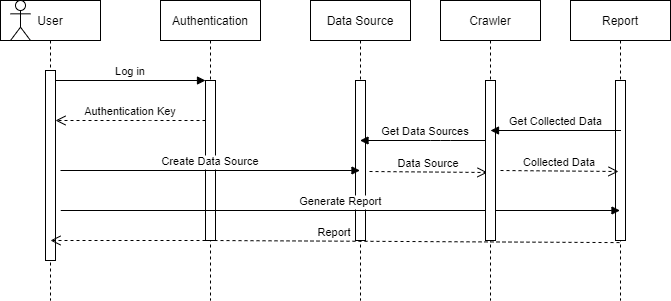

The diagram above was exported from draw.io. Its source (the exported page's mxGraphModel, read from the mxfile embedded in the PNG):
<mxGraphModel dx="1422" dy="798" grid="1" gridSize="10" guides="1" tooltips="1" connect="1" arrows="1" fold="1" page="1" pageScale="1" pageWidth="1100" pageHeight="850" math="0" shadow="0">
  <root>
    <mxCell id="0" />
    <mxCell id="1" parent="0" />
    <mxCell id="3nuBFxr9cyL0pnOWT2aG-1" value="User" style="shape=umlLifeline;perimeter=lifelinePerimeter;container=1;collapsible=0;recursiveResize=0;rounded=0;shadow=0;strokeWidth=1;" parent="1" vertex="1">
      <mxGeometry x="240" y="330" width="100" height="300" as="geometry" />
    </mxCell>
    <mxCell id="3nuBFxr9cyL0pnOWT2aG-2" value="" style="points=[];perimeter=orthogonalPerimeter;rounded=0;shadow=0;strokeWidth=1;" parent="3nuBFxr9cyL0pnOWT2aG-1" vertex="1">
      <mxGeometry x="45" y="70" width="10" height="190" as="geometry" />
    </mxCell>
    <mxCell id="t842VUW2hKfpiyp4bS6o-21" value="" style="shape=umlActor;verticalLabelPosition=bottom;verticalAlign=top;html=1;outlineConnect=0;" parent="3nuBFxr9cyL0pnOWT2aG-1" vertex="1">
      <mxGeometry x="10" width="20" height="40" as="geometry" />
    </mxCell>
    <mxCell id="3nuBFxr9cyL0pnOWT2aG-5" value="Authentication" style="shape=umlLifeline;perimeter=lifelinePerimeter;container=1;collapsible=0;recursiveResize=0;rounded=0;shadow=0;strokeWidth=1;" parent="1" vertex="1">
      <mxGeometry x="400" y="330" width="100" height="300" as="geometry" />
    </mxCell>
    <mxCell id="3nuBFxr9cyL0pnOWT2aG-6" value="" style="points=[];perimeter=orthogonalPerimeter;rounded=0;shadow=0;strokeWidth=1;" parent="3nuBFxr9cyL0pnOWT2aG-5" vertex="1">
      <mxGeometry x="45" y="80" width="10" height="160" as="geometry" />
    </mxCell>
    <mxCell id="3nuBFxr9cyL0pnOWT2aG-7" value="Authentication Key" style="verticalAlign=bottom;endArrow=open;dashed=1;endSize=8;shadow=0;strokeWidth=1;" parent="1" source="3nuBFxr9cyL0pnOWT2aG-6" target="3nuBFxr9cyL0pnOWT2aG-2" edge="1">
      <mxGeometry relative="1" as="geometry">
        <mxPoint x="375" y="486" as="targetPoint" />
        <Array as="points">
          <mxPoint x="380" y="450" />
        </Array>
        <mxPoint as="offset" />
      </mxGeometry>
    </mxCell>
    <mxCell id="3nuBFxr9cyL0pnOWT2aG-8" value="Log in" style="verticalAlign=bottom;endArrow=block;entryX=0;entryY=0;shadow=0;strokeWidth=1;" parent="1" source="3nuBFxr9cyL0pnOWT2aG-2" target="3nuBFxr9cyL0pnOWT2aG-6" edge="1">
      <mxGeometry relative="1" as="geometry">
        <mxPoint x="375" y="410" as="sourcePoint" />
      </mxGeometry>
    </mxCell>
    <mxCell id="t842VUW2hKfpiyp4bS6o-11" value="Data Source" style="shape=umlLifeline;perimeter=lifelinePerimeter;container=1;collapsible=0;recursiveResize=0;rounded=0;shadow=0;strokeWidth=1;" parent="1" vertex="1">
      <mxGeometry x="550" y="330" width="100" height="300" as="geometry" />
    </mxCell>
    <mxCell id="t842VUW2hKfpiyp4bS6o-12" value="" style="points=[];perimeter=orthogonalPerimeter;rounded=0;shadow=0;strokeWidth=1;" parent="t842VUW2hKfpiyp4bS6o-11" vertex="1">
      <mxGeometry x="45" y="80" width="10" height="160" as="geometry" />
    </mxCell>
    <mxCell id="t842VUW2hKfpiyp4bS6o-13" value="Report" style="shape=umlLifeline;perimeter=lifelinePerimeter;container=1;collapsible=0;recursiveResize=0;rounded=0;shadow=0;strokeWidth=1;" parent="1" vertex="1">
      <mxGeometry x="810" y="330" width="100" height="300" as="geometry" />
    </mxCell>
    <mxCell id="t842VUW2hKfpiyp4bS6o-14" value="" style="points=[];perimeter=orthogonalPerimeter;rounded=0;shadow=0;strokeWidth=1;" parent="t842VUW2hKfpiyp4bS6o-13" vertex="1">
      <mxGeometry x="45" y="80" width="10" height="160" as="geometry" />
    </mxCell>
    <mxCell id="t842VUW2hKfpiyp4bS6o-15" value="Create Data Source" style="verticalAlign=bottom;endArrow=block;shadow=0;strokeWidth=1;" parent="1" target="t842VUW2hKfpiyp4bS6o-11" edge="1">
      <mxGeometry relative="1" as="geometry">
        <mxPoint x="300" y="500" as="sourcePoint" />
        <mxPoint x="450" y="500" as="targetPoint" />
      </mxGeometry>
    </mxCell>
    <mxCell id="t842VUW2hKfpiyp4bS6o-16" value="Generate Report" style="verticalAlign=bottom;endArrow=block;shadow=0;strokeWidth=1;" parent="1" target="t842VUW2hKfpiyp4bS6o-13" edge="1">
      <mxGeometry relative="1" as="geometry">
        <mxPoint x="300.25" y="540" as="sourcePoint" />
        <mxPoint x="599.75" y="540" as="targetPoint" />
      </mxGeometry>
    </mxCell>
    <mxCell id="t842VUW2hKfpiyp4bS6o-17" value="Report" style="verticalAlign=bottom;endArrow=open;dashed=1;endSize=8;shadow=0;strokeWidth=1;exitX=0.49;exitY=0.807;exitDx=0;exitDy=0;exitPerimeter=0;" parent="1" source="t842VUW2hKfpiyp4bS6o-13" edge="1">
      <mxGeometry relative="1" as="geometry">
        <mxPoint x="290" y="570" as="targetPoint" />
        <mxPoint x="455" y="460" as="sourcePoint" />
        <Array as="points">
          <mxPoint x="450" y="570" />
        </Array>
        <mxPoint as="offset" />
      </mxGeometry>
    </mxCell>
    <mxCell id="t842VUW2hKfpiyp4bS6o-18" value="Get Data Sources" style="verticalAlign=bottom;endArrow=block;shadow=0;strokeWidth=1;" parent="1" target="t842VUW2hKfpiyp4bS6o-11" edge="1">
      <mxGeometry relative="1" as="geometry">
        <mxPoint x="730" y="470" as="sourcePoint" />
        <mxPoint x="760" y="479.5" as="targetPoint" />
        <Array as="points">
          <mxPoint x="680" y="470" />
        </Array>
      </mxGeometry>
    </mxCell>
    <mxCell id="t842VUW2hKfpiyp4bS6o-19" value="Data Source" style="verticalAlign=bottom;endArrow=open;dashed=1;endSize=8;shadow=0;strokeWidth=1;entryX=0.2;entryY=0.575;entryDx=0;entryDy=0;entryPerimeter=0;" parent="1" target="pFVEjbxnJlf2W2SJrP0B-2" edge="1">
      <mxGeometry relative="1" as="geometry">
        <mxPoint x="305" y="460" as="targetPoint" />
        <mxPoint x="609" y="501" as="sourcePoint" />
        <Array as="points" />
        <mxPoint as="offset" />
      </mxGeometry>
    </mxCell>
    <mxCell id="pFVEjbxnJlf2W2SJrP0B-1" value="Crawler" style="shape=umlLifeline;perimeter=lifelinePerimeter;container=1;collapsible=0;recursiveResize=0;rounded=0;shadow=0;strokeWidth=1;" vertex="1" parent="1">
      <mxGeometry x="680" y="330" width="100" height="300" as="geometry" />
    </mxCell>
    <mxCell id="pFVEjbxnJlf2W2SJrP0B-2" value="" style="points=[];perimeter=orthogonalPerimeter;rounded=0;shadow=0;strokeWidth=1;" vertex="1" parent="pFVEjbxnJlf2W2SJrP0B-1">
      <mxGeometry x="45" y="80" width="10" height="160" as="geometry" />
    </mxCell>
    <mxCell id="pFVEjbxnJlf2W2SJrP0B-3" value="Get Collected Data" style="verticalAlign=bottom;endArrow=block;shadow=0;strokeWidth=1;" edge="1" parent="1">
      <mxGeometry relative="1" as="geometry">
        <mxPoint x="860.5" y="460" as="sourcePoint" />
        <mxPoint x="730" y="460" as="targetPoint" />
        <Array as="points">
          <mxPoint x="810.5" y="460" />
        </Array>
      </mxGeometry>
    </mxCell>
    <mxCell id="pFVEjbxnJlf2W2SJrP0B-4" value="Collected Data" style="verticalAlign=bottom;endArrow=open;dashed=1;endSize=8;shadow=0;strokeWidth=1;entryX=0.2;entryY=0.575;entryDx=0;entryDy=0;entryPerimeter=0;" edge="1" parent="1">
      <mxGeometry relative="1" as="geometry">
        <mxPoint x="858" y="501" as="targetPoint" />
        <mxPoint x="740" y="500" as="sourcePoint" />
        <Array as="points" />
        <mxPoint as="offset" />
      </mxGeometry>
    </mxCell>
  </root>
</mxGraphModel>